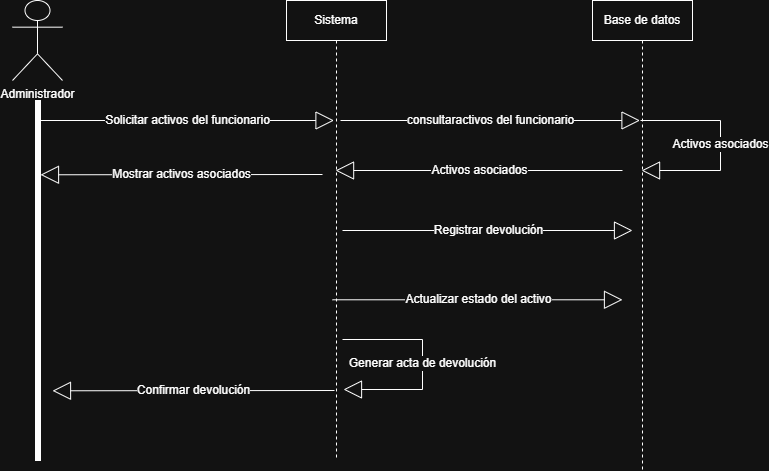

The diagram above was exported from draw.io. Its source (the exported page's mxGraphModel, read from the mxfile embedded in the PNG):
<mxGraphModel dx="1410" dy="690" grid="1" gridSize="10" guides="1" tooltips="1" connect="1" arrows="1" fold="1" page="1" pageScale="1" pageWidth="1169" pageHeight="827" math="0" shadow="0">
  <root>
    <mxCell id="0" />
    <mxCell id="1" parent="0" />
    <mxCell id="wzIoV4Vifl0IwVGf4saS-1" parent="1" style="shape=umlActor;verticalLabelPosition=bottom;verticalAlign=top;html=1;" value="Administrador" vertex="1">
      <mxGeometry height="80" width="50" x="90" y="50" as="geometry" />
    </mxCell>
    <mxCell id="wzIoV4Vifl0IwVGf4saS-2" parent="1" style="html=1;points=[];perimeter=orthogonalPerimeter;fillColor=strokeColor;" value="" vertex="1">
      <mxGeometry height="360" width="5" x="113" y="150" as="geometry" />
    </mxCell>
    <mxCell id="wzIoV4Vifl0IwVGf4saS-3" parent="1" style="shape=umlLifeline;perimeter=lifelinePerimeter;whiteSpace=wrap;html=1;container=1;dropTarget=0;collapsible=0;recursiveResize=0;outlineConnect=0;portConstraint=eastwest;newEdgeStyle={&quot;edgeStyle&quot;:&quot;elbowEdgeStyle&quot;,&quot;elbow&quot;:&quot;vertical&quot;,&quot;curved&quot;:0,&quot;rounded&quot;:0};" value="Sistema" vertex="1">
      <mxGeometry height="460" width="100" x="364" y="50" as="geometry" />
    </mxCell>
    <mxCell id="wzIoV4Vifl0IwVGf4saS-4" parent="1" style="shape=umlLifeline;perimeter=lifelinePerimeter;whiteSpace=wrap;html=1;container=1;dropTarget=0;collapsible=0;recursiveResize=0;outlineConnect=0;portConstraint=eastwest;newEdgeStyle={&quot;edgeStyle&quot;:&quot;elbowEdgeStyle&quot;,&quot;elbow&quot;:&quot;vertical&quot;,&quot;curved&quot;:0,&quot;rounded&quot;:0};" value="Base de datos" vertex="1">
      <mxGeometry height="470" width="100" x="670" y="50" as="geometry" />
    </mxCell>
    <mxCell id="wzIoV4Vifl0IwVGf4saS-5" edge="1" parent="1" style="endArrow=block;endSize=16;endFill=0;html=1;rounded=0;" value="&lt;font style=&quot;font-size: 12px;&quot;&gt;Solicitar activos del funcionario&lt;/font&gt;">
      <mxGeometry relative="1" width="160" as="geometry">
        <mxPoint x="118" y="170" as="sourcePoint" />
        <mxPoint x="411.5000000000002" y="170" as="targetPoint" />
      </mxGeometry>
    </mxCell>
    <mxCell id="wzIoV4Vifl0IwVGf4saS-7" edge="1" parent="1" style="endArrow=block;endSize=16;endFill=0;html=1;rounded=0;" value="&lt;font style=&quot;font-size: 12px;&quot;&gt;consultaractivos del funcionario&lt;/font&gt;">
      <mxGeometry relative="1" width="160" as="geometry">
        <mxPoint x="418" y="170" as="sourcePoint" />
        <mxPoint x="717.5000000000005" y="170" as="targetPoint" />
      </mxGeometry>
    </mxCell>
    <mxCell id="wzIoV4Vifl0IwVGf4saS-8" edge="1" parent="1" style="endArrow=block;endSize=16;endFill=0;html=1;rounded=0;" target="wzIoV4Vifl0IwVGf4saS-4" value="&lt;font style=&quot;font-size: 12px;&quot;&gt;Activos asociados&lt;/font&gt;">
      <mxGeometry relative="1" width="160" as="geometry">
        <Array as="points">
          <mxPoint x="798" y="170" />
          <mxPoint x="798" y="220" />
        </Array>
        <mxPoint x="718" y="170" as="sourcePoint" />
        <mxPoint x="717.0714285714284" y="250.0000000000001" as="targetPoint" />
      </mxGeometry>
    </mxCell>
    <mxCell id="wzIoV4Vifl0IwVGf4saS-9" edge="1" parent="1" style="endArrow=block;endSize=16;endFill=0;html=1;rounded=0;" value="&lt;font style=&quot;font-size: 12px;&quot;&gt;Activos asociados&lt;/font&gt;">
      <mxGeometry relative="1" width="160" as="geometry">
        <mxPoint x="700" y="220" as="sourcePoint" />
        <mxPoint x="413.07142857142844" y="220.0000000000001" as="targetPoint" />
      </mxGeometry>
    </mxCell>
    <mxCell id="wzIoV4Vifl0IwVGf4saS-10" edge="1" parent="1" style="endArrow=block;endSize=16;endFill=0;html=1;rounded=0;" value="&lt;font style=&quot;font-size: 12px;&quot;&gt;Mostrar activos asociados&lt;/font&gt;">
      <mxGeometry relative="1" width="160" as="geometry">
        <mxPoint x="400" y="224" as="sourcePoint" />
        <mxPoint x="118" y="224.29" as="targetPoint" />
      </mxGeometry>
    </mxCell>
    <mxCell id="wzIoV4Vifl0IwVGf4saS-14" edge="1" parent="1" style="endArrow=block;endSize=16;endFill=0;html=1;rounded=0;" value="&lt;font style=&quot;font-size: 12px;&quot;&gt;Actualizar estado del activo&lt;/font&gt;">
      <mxGeometry relative="1" width="160" as="geometry">
        <mxPoint x="410" y="349.29" as="sourcePoint" />
        <mxPoint x="700" y="349.29" as="targetPoint" />
      </mxGeometry>
    </mxCell>
    <mxCell id="wzIoV4Vifl0IwVGf4saS-15" edge="1" parent="1" style="endArrow=block;endSize=16;endFill=0;html=1;rounded=0;" value="&lt;font style=&quot;font-size: 12px;&quot;&gt;Registrar devolución&lt;/font&gt;">
      <mxGeometry relative="1" width="160" as="geometry">
        <mxPoint x="420" y="280" as="sourcePoint" />
        <mxPoint x="710" y="280" as="targetPoint" />
      </mxGeometry>
    </mxCell>
    <mxCell id="wzIoV4Vifl0IwVGf4saS-16" edge="1" parent="1" style="endArrow=block;endSize=16;endFill=0;html=1;rounded=0;" value="&lt;font style=&quot;font-size: 12px;&quot;&gt;Generar acta de devolución&lt;/font&gt;">
      <mxGeometry relative="1" width="160" as="geometry">
        <Array as="points">
          <mxPoint x="500" y="389" />
          <mxPoint x="500" y="439" />
        </Array>
        <mxPoint x="420" y="389" as="sourcePoint" />
        <mxPoint x="421" y="439" as="targetPoint" />
      </mxGeometry>
    </mxCell>
    <mxCell id="wzIoV4Vifl0IwVGf4saS-17" edge="1" parent="1" style="endArrow=block;endSize=16;endFill=0;html=1;rounded=0;" value="&lt;font style=&quot;font-size: 12px;&quot;&gt;Confirmar devolución&lt;/font&gt;">
      <mxGeometry relative="1" width="160" as="geometry">
        <mxPoint x="412" y="440" as="sourcePoint" />
        <mxPoint x="130" y="440.28999999999996" as="targetPoint" />
      </mxGeometry>
    </mxCell>
  </root>
</mxGraphModel>